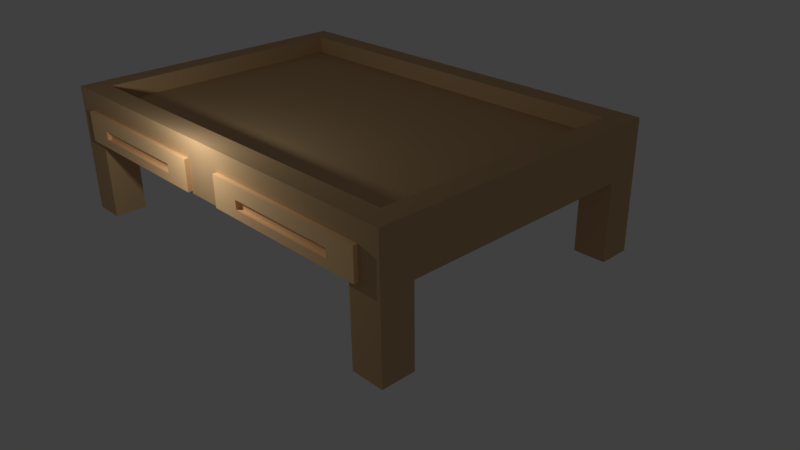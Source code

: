 # Source: PlayTable.blend  (saved by Blender 2.77.0; exported with 4.5.12 LTS)
import bpy
from mathutils import Matrix  # noqa: F401  (used for matrix-valued properties, if any)

bpy.ops.wm.read_factory_settings(use_empty=True)
scene = bpy.context.scene
scene.name = 'Scene'

# ---- collections
col_collection_1 = bpy.data.collections.new('Collection 1'); scene.collection.children.link(col_collection_1)

# ---- materials (node trees are filled in below, after node groups)
mat_toytabledrawer = bpy.data.materials.new('ToyTableDrawer')
mat_toytabledrawer.alpha_threshold = 0.0
mat_toytabledrawer.use_transparent_shadow = False
mat_toytabledrawer.diffuse_color = (1.0, 0.6514, 0.3278, 1.0)
mat_toytabledrawer.roughness = 0.5
mat_toytablebase = bpy.data.materials.new('ToyTableBase')
mat_toytablebase.alpha_threshold = 0.0
mat_toytablebase.use_transparent_shadow = False
mat_toytablebase.diffuse_color = (0.6105, 0.402, 0.2051, 1.0)
mat_toytablebase.roughness = 0.5
mat_toytablebase.line_color = (0.0, 0.0, 0.0, 1.0)

# ---- material node trees

# ---- world
world_world = bpy.data.worlds.new('World'); scene.world = world_world
world_world.color = (0.05088, 0.05088, 0.05088)
world_world.use_sun_shadow = False
world_world.sun_shadow_jitter_overblur = 0.0
world_world.cycles.sampling_method = 'MANUAL'

# ---- cameras
cam_camera = bpy.data.cameras.new('Camera')
cam_camera.clip_end = 100.0
cam_camera.lens = 35.0
cam_camera.sensor_width = 32.0
cam_camera.sensor_height = 18.0
cam_camera.ortho_scale = 7.314
cam_camera.dof.focus_distance = 0.0
cam_camera.dof.aperture_fstop = 128.0

# ---- lights
light_lamp = bpy.data.lights.new('Lamp', 'POINT')
light_lamp.transmission_factor = 0.0
light_lamp.cutoff_distance = 30.0
light_lamp.energy = 100.0
light_lamp.shadow_buffer_clip_start = 1.001
light_lamp.shadow_soft_size = 0.1
light_lamp.shadow_maximum_resolution = 0.006
light_lamp.use_absolute_resolution = True

# ---- meshes
me_cube_004 = bpy.data.meshes.new('Cube.004')
me_cube_004.from_pydata([(-1.0, -1.0, 1.0), (-1.0, 1.0, 1.0), (-1.0, 1.0, -1.0), (-1.0, -1.0, -1.0), (-0.65, -1.0, -0.4286), (-0.65, -1.0, 0.1429), (0.65, -1.0, 0.1429), (1.0, -1.0, 1.0), (1.0, -1.0, -1.0), (0.65, -1.0, -0.4286), (1.0, 1.0, 1.0), (1.0, 1.0, -1.0), (-0.65, -0.6451, -0.4286), (-0.65, -0.6451, 0.1429), (0.65, -0.6451, 0.1429), (0.65, -0.6451, -0.4286)], [], [(0, 1, 2, 3), (3, 4, 5, 6, 7, 0), (3, 8, 7, 6, 9, 4), (7, 10, 1, 0), (1, 10, 11, 2), (3, 2, 11, 8), (10, 7, 8, 11), (5, 4, 12, 13), (6, 5, 13, 14), (13, 12, 15, 14), (4, 9, 15, 12), (9, 6, 14, 15)])
me_cube_004.materials.append(mat_toytabledrawer)
me_cube_004.use_remesh_preserve_volume = False
me_cube_004.use_remesh_preserve_attributes = False
me_cube_004.use_mirror_vertex_groups = False
me_cube_004.update()
me_cube = bpy.data.meshes.new('Cube')
me_cube.from_pydata([(1.0, 1.0, -1.0), (1.0, 0.7857, -1.0), (0.85, 0.7857, -1.0), (0.85, 1.0, -1.0), (1.0, 1.0, 1.0), (0.85, 1.0, 0.2), (-0.85, 1.0, 0.2), (-0.85, 1.0, -1.0), (-1.0, 1.0, -1.0), (-1.0, 1.0, 1.0), (1.0, -1.0, 1.0), (1.0, -1.0, -1.0), (1.0, -0.7857, -1.0), (1.0, -0.7857, 0.2), (1.0, 0.7857, 0.2), (-1.0, 0.7857, 0.2), (-1.0, 0.7857, -1.0), (-0.85, 0.7857, -1.0), (-0.85, 0.7857, 0.2), (0.85, 0.7857, 0.2), (-1.0, -1.0, 1.0), (-0.9, -0.8571, 1.0), (-0.9, 0.8571, 1.0), (0.9, 0.8571, 1.0), (0.9, -0.8571, 1.0), (-1.0, -1.0, -1.0), (-1.0, -0.7857, 0.2), (-1.0, -0.7857, -1.0), (-0.85, -1.0, -1.0), (-0.85, -1.0, 0.2), (0.85, -1.0, 0.2), (0.85, -1.0, -1.0), (0.85, -0.7857, -1.0), (0.85, -0.7857, 0.2), (-0.85, -0.7857, 0.2), (-0.85, -0.7857, -1.0), (-0.9, -0.8571, 0.7333), (-0.9, 0.8571, 0.7333), (0.9, 0.8571, 0.7333), (0.9, -0.8571, 0.7333)], [], [(0, 1, 2, 3), (4, 0, 3, 5, 6, 7, 8, 9), (0, 4, 10, 11, 12, 13, 14, 1), (15, 16, 17, 18, 19, 2, 1, 14), (5, 3, 2, 19), (4, 9, 20, 21, 22, 23), (4, 23, 24, 21, 20, 10), (19, 18, 6, 5), (18, 17, 7, 6), (17, 16, 8, 7), (25, 20, 9, 8, 16, 15, 26, 27), (11, 10, 20, 25, 28, 29, 30, 31), (12, 11, 31, 32), (13, 12, 32, 33, 34, 35, 27, 26), (14, 13, 26, 15), (28, 25, 27, 35), (29, 28, 35, 34), (30, 29, 34, 33), (33, 32, 31, 30), (22, 21, 36, 37), (23, 22, 37, 38), (36, 39, 38, 37), (21, 24, 39, 36), (24, 23, 38, 39)])
me_cube.materials.append(mat_toytablebase)
me_cube.use_remesh_preserve_volume = False
me_cube.use_remesh_preserve_attributes = False
me_cube.use_mirror_vertex_groups = False
me_cube.update()
me_cube_006 = bpy.data.meshes.new('Cube.006')
me_cube_006.from_pydata([(-1.0, -1.0, 1.0), (-1.0, 1.0, 1.0), (-1.0, 1.0, -1.0), (-1.0, -1.0, -1.0), (-0.65, -1.0, -0.4286), (-0.65, -1.0, 0.1429), (0.65, -1.0, 0.1429), (1.0, -1.0, 1.0), (1.0, -1.0, -1.0), (0.65, -1.0, -0.4286), (1.0, 1.0, 1.0), (1.0, 1.0, -1.0), (-0.65, -0.6451, -0.4286), (-0.65, -0.6451, 0.1429), (0.65, -0.6451, 0.1429), (0.65, -0.6451, -0.4286)], [], [(0, 1, 2, 3), (3, 4, 5, 6, 7, 0), (3, 8, 7, 6, 9, 4), (7, 10, 1, 0), (1, 10, 11, 2), (3, 2, 11, 8), (10, 7, 8, 11), (5, 4, 12, 13), (6, 5, 13, 14), (13, 12, 15, 14), (4, 9, 15, 12), (9, 6, 14, 15)])
me_cube_006.materials.append(mat_toytabledrawer)
me_cube_006.use_remesh_preserve_volume = False
me_cube_006.use_remesh_preserve_attributes = False
me_cube_006.use_mirror_vertex_groups = False
me_cube_006.update()

# ---- objects
ob_cube_001 = bpy.data.objects.new('Cube.001', me_cube_004)
ob_cube = bpy.data.objects.new('Cube', me_cube)
ob_lamp = bpy.data.objects.new('Lamp', light_lamp)
ob_camera = bpy.data.objects.new('Camera', cam_camera)
ob_cube_002 = bpy.data.objects.new('Cube.002', me_cube_006)

# ---- transforms, parenting, visibility, modifiers, constraints
ob_cube_001.location = (2.5, -3.35, 2.2)
ob_cube_001.scale = (2.0, 0.25, 0.35)
ob_cube_001.lineart.crease_threshold = 0.0
ob_cube.location = (0.0, 0.0, 1.5)
ob_cube.scale = (5.0, 3.5, 1.5)
ob_cube.lock_rotations_4d = False
ob_cube.empty_display_type = 'ARROWS'
ob_cube.lineart.crease_threshold = 0.0
ob_lamp.location = (-0.07998, -4.65, 3.624)
ob_lamp.rotation_euler = (0.6503, 0.05522, 1.866)
ob_lamp.lock_rotations_4d = False
ob_lamp.empty_display_type = 'ARROWS'
ob_lamp.color = (0.0, 0.0, 0.0, 0.0)
ob_lamp.lineart.crease_threshold = 0.0
ob_camera.location = (13.81, -11.27, 8.891)
ob_camera.rotation_euler = (1.109, 0.01082, 0.8149)
ob_camera.lock_rotations_4d = False
ob_camera.empty_display_type = 'ARROWS'
ob_camera.color = (0.0, 0.0, 0.0, 0.0)
ob_camera.display_type = 'WIRE'
ob_camera.lineart.crease_threshold = 0.0
ob_cube_002.location = (-2.5, -3.35, 2.2)
ob_cube_002.scale = (2.0, 0.25, 0.35)
ob_cube_002.lineart.crease_threshold = 0.0

# ---- collection membership
col_collection_1.objects.link(ob_cube_001)
col_collection_1.objects.link(ob_cube)
col_collection_1.objects.link(ob_lamp)
col_collection_1.objects.link(ob_camera)
col_collection_1.objects.link(ob_cube_002)

# ---- scene / render settings (as saved in the file)
scene.camera = ob_camera
scene.frame_start = 1; scene.frame_end = 250; scene.frame_set(1)
scene.render.engine = 'BLENDER_EEVEE_NEXT'
scene.render.resolution_percentage = 50
scene.render.dither_intensity = 0.0
scene.cycles.use_denoising = False
scene.cycles.samples = 128
scene.cycles.sampling_pattern = 'TABULATED_SOBOL'
scene.cycles.light_sampling_threshold = 0.0
scene.cycles.use_adaptive_sampling = False
scene.cycles.use_light_tree = False
scene.cycles.blur_glossy = 0.0
scene.cycles.sample_clamp_indirect = 0.0
scene.view_settings.view_transform = 'Standard'
bpy.context.view_layer.update()
